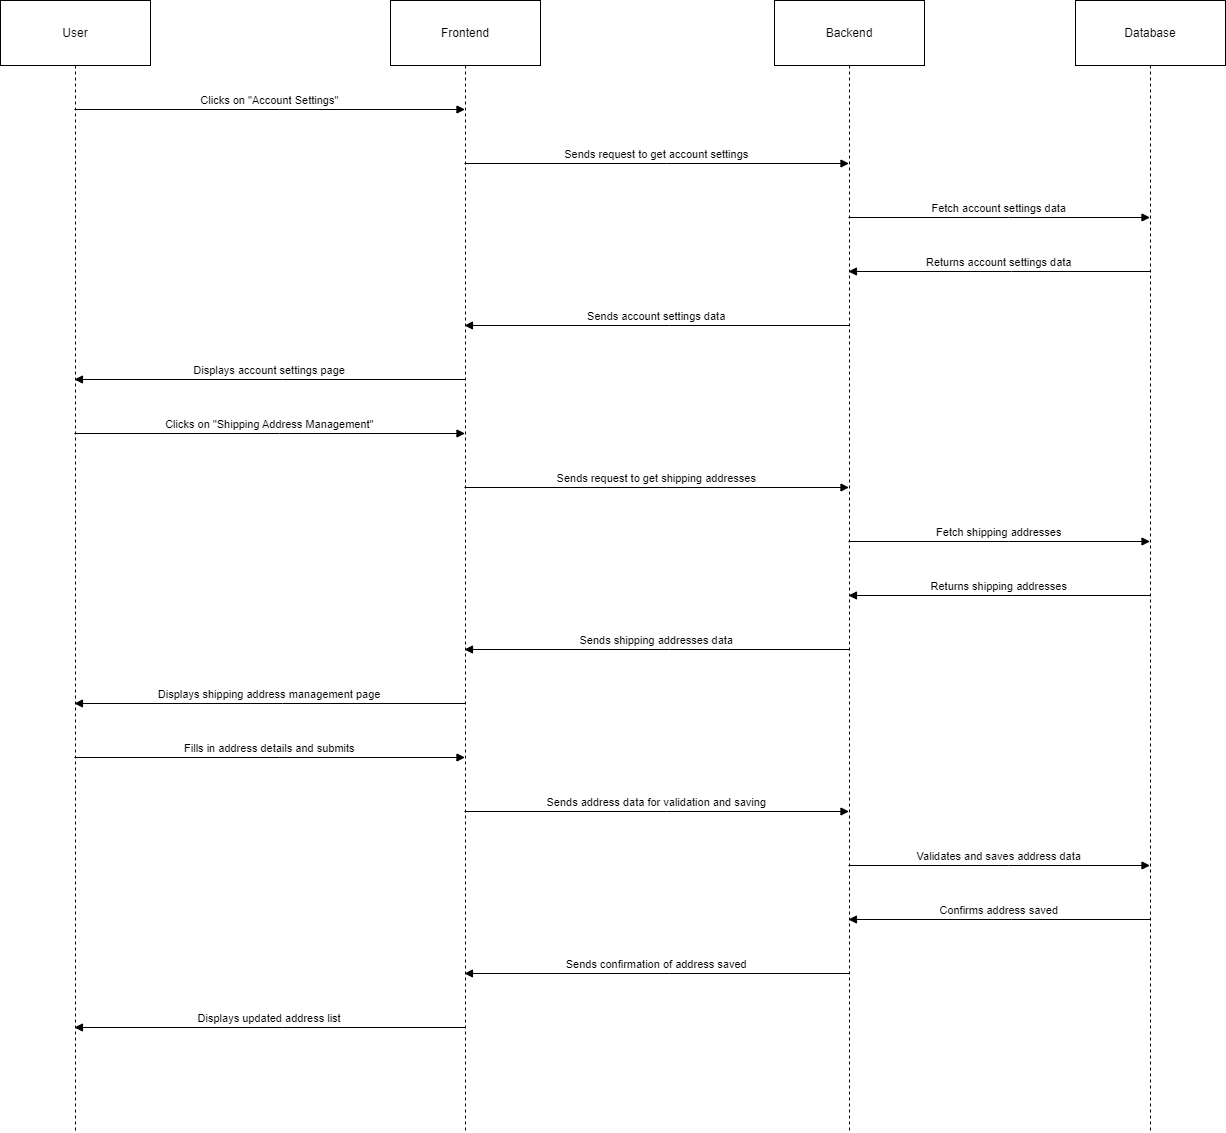

The diagram above was exported from draw.io. Its source (the exported page's mxGraphModel, read from the mxfile embedded in the PNG):
<mxGraphModel dx="1400" dy="754" grid="1" gridSize="10" guides="1" tooltips="1" connect="1" arrows="1" fold="1" page="1" pageScale="1" pageWidth="850" pageHeight="1100" math="0" shadow="0">
  <root>
    <mxCell id="0" />
    <mxCell id="1" parent="0" />
    <mxCell id="3ZErk-2v4yvvhb0AZ3M9-1" value="User" style="shape=umlLifeline;perimeter=lifelinePerimeter;whiteSpace=wrap;container=1;dropTarget=0;collapsible=0;recursiveResize=0;outlineConnect=0;portConstraint=eastwest;newEdgeStyle={&quot;edgeStyle&quot;:&quot;elbowEdgeStyle&quot;,&quot;elbow&quot;:&quot;vertical&quot;,&quot;curved&quot;:0,&quot;rounded&quot;:0};size=65;" vertex="1" parent="1">
      <mxGeometry x="20" y="20" width="150" height="1132" as="geometry" />
    </mxCell>
    <mxCell id="3ZErk-2v4yvvhb0AZ3M9-2" value="Frontend" style="shape=umlLifeline;perimeter=lifelinePerimeter;whiteSpace=wrap;container=1;dropTarget=0;collapsible=0;recursiveResize=0;outlineConnect=0;portConstraint=eastwest;newEdgeStyle={&quot;edgeStyle&quot;:&quot;elbowEdgeStyle&quot;,&quot;elbow&quot;:&quot;vertical&quot;,&quot;curved&quot;:0,&quot;rounded&quot;:0};size=65;" vertex="1" parent="1">
      <mxGeometry x="410" y="20" width="150" height="1132" as="geometry" />
    </mxCell>
    <mxCell id="3ZErk-2v4yvvhb0AZ3M9-3" value="Backend" style="shape=umlLifeline;perimeter=lifelinePerimeter;whiteSpace=wrap;container=1;dropTarget=0;collapsible=0;recursiveResize=0;outlineConnect=0;portConstraint=eastwest;newEdgeStyle={&quot;edgeStyle&quot;:&quot;elbowEdgeStyle&quot;,&quot;elbow&quot;:&quot;vertical&quot;,&quot;curved&quot;:0,&quot;rounded&quot;:0};size=65;" vertex="1" parent="1">
      <mxGeometry x="794" y="20" width="150" height="1132" as="geometry" />
    </mxCell>
    <mxCell id="3ZErk-2v4yvvhb0AZ3M9-4" value="Database" style="shape=umlLifeline;perimeter=lifelinePerimeter;whiteSpace=wrap;container=1;dropTarget=0;collapsible=0;recursiveResize=0;outlineConnect=0;portConstraint=eastwest;newEdgeStyle={&quot;edgeStyle&quot;:&quot;elbowEdgeStyle&quot;,&quot;elbow&quot;:&quot;vertical&quot;,&quot;curved&quot;:0,&quot;rounded&quot;:0};size=65;" vertex="1" parent="1">
      <mxGeometry x="1095" y="20" width="150" height="1132" as="geometry" />
    </mxCell>
    <mxCell id="3ZErk-2v4yvvhb0AZ3M9-5" value="Clicks on &quot;Account Settings&quot;" style="verticalAlign=bottom;edgeStyle=elbowEdgeStyle;elbow=vertical;curved=0;rounded=0;endArrow=block;" edge="1" parent="1" source="3ZErk-2v4yvvhb0AZ3M9-1" target="3ZErk-2v4yvvhb0AZ3M9-2">
      <mxGeometry relative="1" as="geometry">
        <Array as="points">
          <mxPoint x="299" y="129" />
        </Array>
      </mxGeometry>
    </mxCell>
    <mxCell id="3ZErk-2v4yvvhb0AZ3M9-6" value="Sends request to get account settings" style="verticalAlign=bottom;edgeStyle=elbowEdgeStyle;elbow=vertical;curved=0;rounded=0;endArrow=block;" edge="1" parent="1" source="3ZErk-2v4yvvhb0AZ3M9-2" target="3ZErk-2v4yvvhb0AZ3M9-3">
      <mxGeometry relative="1" as="geometry">
        <Array as="points">
          <mxPoint x="686" y="183" />
        </Array>
      </mxGeometry>
    </mxCell>
    <mxCell id="3ZErk-2v4yvvhb0AZ3M9-7" value="Fetch account settings data" style="verticalAlign=bottom;edgeStyle=elbowEdgeStyle;elbow=vertical;curved=0;rounded=0;endArrow=block;" edge="1" parent="1" source="3ZErk-2v4yvvhb0AZ3M9-3" target="3ZErk-2v4yvvhb0AZ3M9-4">
      <mxGeometry relative="1" as="geometry">
        <Array as="points">
          <mxPoint x="1028" y="237" />
        </Array>
      </mxGeometry>
    </mxCell>
    <mxCell id="3ZErk-2v4yvvhb0AZ3M9-8" value="Returns account settings data" style="verticalAlign=bottom;edgeStyle=elbowEdgeStyle;elbow=vertical;curved=0;rounded=0;endArrow=block;" edge="1" parent="1" source="3ZErk-2v4yvvhb0AZ3M9-4" target="3ZErk-2v4yvvhb0AZ3M9-3">
      <mxGeometry relative="1" as="geometry">
        <Array as="points">
          <mxPoint x="1031" y="291" />
        </Array>
      </mxGeometry>
    </mxCell>
    <mxCell id="3ZErk-2v4yvvhb0AZ3M9-9" value="Sends account settings data" style="verticalAlign=bottom;edgeStyle=elbowEdgeStyle;elbow=vertical;curved=0;rounded=0;endArrow=block;" edge="1" parent="1" source="3ZErk-2v4yvvhb0AZ3M9-3" target="3ZErk-2v4yvvhb0AZ3M9-2">
      <mxGeometry relative="1" as="geometry">
        <Array as="points">
          <mxPoint x="689" y="345" />
        </Array>
      </mxGeometry>
    </mxCell>
    <mxCell id="3ZErk-2v4yvvhb0AZ3M9-10" value="Displays account settings page" style="verticalAlign=bottom;edgeStyle=elbowEdgeStyle;elbow=vertical;curved=0;rounded=0;endArrow=block;" edge="1" parent="1" source="3ZErk-2v4yvvhb0AZ3M9-2" target="3ZErk-2v4yvvhb0AZ3M9-1">
      <mxGeometry relative="1" as="geometry">
        <Array as="points">
          <mxPoint x="302" y="399" />
        </Array>
      </mxGeometry>
    </mxCell>
    <mxCell id="3ZErk-2v4yvvhb0AZ3M9-11" value="Clicks on &quot;Shipping Address Management&quot;" style="verticalAlign=bottom;edgeStyle=elbowEdgeStyle;elbow=vertical;curved=0;rounded=0;endArrow=block;" edge="1" parent="1" source="3ZErk-2v4yvvhb0AZ3M9-1" target="3ZErk-2v4yvvhb0AZ3M9-2">
      <mxGeometry relative="1" as="geometry">
        <Array as="points">
          <mxPoint x="299" y="453" />
        </Array>
      </mxGeometry>
    </mxCell>
    <mxCell id="3ZErk-2v4yvvhb0AZ3M9-12" value="Sends request to get shipping addresses" style="verticalAlign=bottom;edgeStyle=elbowEdgeStyle;elbow=vertical;curved=0;rounded=0;endArrow=block;" edge="1" parent="1" source="3ZErk-2v4yvvhb0AZ3M9-2" target="3ZErk-2v4yvvhb0AZ3M9-3">
      <mxGeometry relative="1" as="geometry">
        <Array as="points">
          <mxPoint x="686" y="507" />
        </Array>
      </mxGeometry>
    </mxCell>
    <mxCell id="3ZErk-2v4yvvhb0AZ3M9-13" value="Fetch shipping addresses" style="verticalAlign=bottom;edgeStyle=elbowEdgeStyle;elbow=vertical;curved=0;rounded=0;endArrow=block;" edge="1" parent="1" source="3ZErk-2v4yvvhb0AZ3M9-3" target="3ZErk-2v4yvvhb0AZ3M9-4">
      <mxGeometry relative="1" as="geometry">
        <Array as="points">
          <mxPoint x="1028" y="561" />
        </Array>
      </mxGeometry>
    </mxCell>
    <mxCell id="3ZErk-2v4yvvhb0AZ3M9-14" value="Returns shipping addresses" style="verticalAlign=bottom;edgeStyle=elbowEdgeStyle;elbow=vertical;curved=0;rounded=0;endArrow=block;" edge="1" parent="1" source="3ZErk-2v4yvvhb0AZ3M9-4" target="3ZErk-2v4yvvhb0AZ3M9-3">
      <mxGeometry relative="1" as="geometry">
        <Array as="points">
          <mxPoint x="1031" y="615" />
        </Array>
      </mxGeometry>
    </mxCell>
    <mxCell id="3ZErk-2v4yvvhb0AZ3M9-15" value="Sends shipping addresses data" style="verticalAlign=bottom;edgeStyle=elbowEdgeStyle;elbow=vertical;curved=0;rounded=0;endArrow=block;" edge="1" parent="1" source="3ZErk-2v4yvvhb0AZ3M9-3" target="3ZErk-2v4yvvhb0AZ3M9-2">
      <mxGeometry relative="1" as="geometry">
        <Array as="points">
          <mxPoint x="689" y="669" />
        </Array>
      </mxGeometry>
    </mxCell>
    <mxCell id="3ZErk-2v4yvvhb0AZ3M9-16" value="Displays shipping address management page" style="verticalAlign=bottom;edgeStyle=elbowEdgeStyle;elbow=vertical;curved=0;rounded=0;endArrow=block;" edge="1" parent="1" source="3ZErk-2v4yvvhb0AZ3M9-2" target="3ZErk-2v4yvvhb0AZ3M9-1">
      <mxGeometry relative="1" as="geometry">
        <Array as="points">
          <mxPoint x="302" y="723" />
        </Array>
      </mxGeometry>
    </mxCell>
    <mxCell id="3ZErk-2v4yvvhb0AZ3M9-17" value="Fills in address details and submits" style="verticalAlign=bottom;edgeStyle=elbowEdgeStyle;elbow=vertical;curved=0;rounded=0;endArrow=block;" edge="1" parent="1" source="3ZErk-2v4yvvhb0AZ3M9-1" target="3ZErk-2v4yvvhb0AZ3M9-2">
      <mxGeometry relative="1" as="geometry">
        <Array as="points">
          <mxPoint x="299" y="777" />
        </Array>
      </mxGeometry>
    </mxCell>
    <mxCell id="3ZErk-2v4yvvhb0AZ3M9-18" value="Sends address data for validation and saving" style="verticalAlign=bottom;edgeStyle=elbowEdgeStyle;elbow=vertical;curved=0;rounded=0;endArrow=block;" edge="1" parent="1" source="3ZErk-2v4yvvhb0AZ3M9-2" target="3ZErk-2v4yvvhb0AZ3M9-3">
      <mxGeometry relative="1" as="geometry">
        <Array as="points">
          <mxPoint x="686" y="831" />
        </Array>
      </mxGeometry>
    </mxCell>
    <mxCell id="3ZErk-2v4yvvhb0AZ3M9-19" value="Validates and saves address data" style="verticalAlign=bottom;edgeStyle=elbowEdgeStyle;elbow=vertical;curved=0;rounded=0;endArrow=block;" edge="1" parent="1" source="3ZErk-2v4yvvhb0AZ3M9-3" target="3ZErk-2v4yvvhb0AZ3M9-4">
      <mxGeometry relative="1" as="geometry">
        <Array as="points">
          <mxPoint x="1028" y="885" />
        </Array>
      </mxGeometry>
    </mxCell>
    <mxCell id="3ZErk-2v4yvvhb0AZ3M9-20" value="Confirms address saved" style="verticalAlign=bottom;edgeStyle=elbowEdgeStyle;elbow=vertical;curved=0;rounded=0;endArrow=block;" edge="1" parent="1" source="3ZErk-2v4yvvhb0AZ3M9-4" target="3ZErk-2v4yvvhb0AZ3M9-3">
      <mxGeometry relative="1" as="geometry">
        <Array as="points">
          <mxPoint x="1031" y="939" />
        </Array>
      </mxGeometry>
    </mxCell>
    <mxCell id="3ZErk-2v4yvvhb0AZ3M9-21" value="Sends confirmation of address saved" style="verticalAlign=bottom;edgeStyle=elbowEdgeStyle;elbow=vertical;curved=0;rounded=0;endArrow=block;" edge="1" parent="1" source="3ZErk-2v4yvvhb0AZ3M9-3" target="3ZErk-2v4yvvhb0AZ3M9-2">
      <mxGeometry relative="1" as="geometry">
        <Array as="points">
          <mxPoint x="689" y="993" />
        </Array>
      </mxGeometry>
    </mxCell>
    <mxCell id="3ZErk-2v4yvvhb0AZ3M9-22" value="Displays updated address list" style="verticalAlign=bottom;edgeStyle=elbowEdgeStyle;elbow=vertical;curved=0;rounded=0;endArrow=block;" edge="1" parent="1" source="3ZErk-2v4yvvhb0AZ3M9-2" target="3ZErk-2v4yvvhb0AZ3M9-1">
      <mxGeometry relative="1" as="geometry">
        <Array as="points">
          <mxPoint x="302" y="1047" />
        </Array>
      </mxGeometry>
    </mxCell>
  </root>
</mxGraphModel>